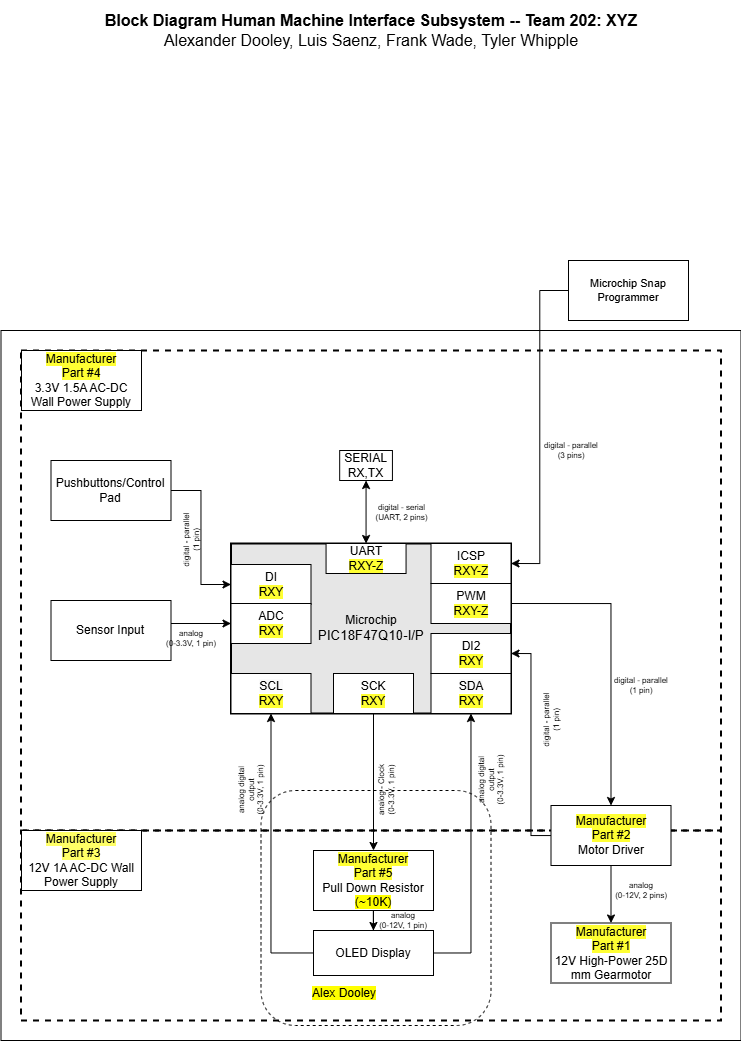

The diagram above was exported from draw.io. Its source (the exported page's mxGraphModel, read from the mxfile embedded in the PNG):
<mxGraphModel dx="3440.5" dy="918" grid="1" gridSize="10" guides="1" tooltips="1" connect="1" arrows="1" fold="1" page="1" pageScale="1.5" pageWidth="1169" pageHeight="827" background="#ffffff" math="0" shadow="0">
  <root>
    <mxCell id="0" style=";html=1;" />
    <mxCell id="1" style=";html=1;" parent="0" />
    <mxCell id="aC57QmPyYTqG6Asludqg-9" value="" style="rounded=0;whiteSpace=wrap;html=1;fontSize=16;" parent="1" vertex="1">
      <mxGeometry x="-20" y="350" width="740" height="710" as="geometry" />
    </mxCell>
    <mxCell id="zSoxXOAhGFOt2usmLHU0-1" value="" style="rounded=0;whiteSpace=wrap;html=1;fillColor=none;dashed=1;strokeWidth=2;" parent="1" vertex="1">
      <mxGeometry y="370" width="700" height="480" as="geometry" />
    </mxCell>
    <mxCell id="zSoxXOAhGFOt2usmLHU0-2" value="" style="rounded=0;whiteSpace=wrap;html=1;fillColor=none;dashed=1;strokeWidth=2;" parent="1" vertex="1">
      <mxGeometry y="850" width="700" height="190" as="geometry" />
    </mxCell>
    <mxCell id="9j5Bc3N9rgv02oG_bQQu-8" value="Sensor Input" style="rounded=0;whiteSpace=wrap;html=1;" parent="1" vertex="1">
      <mxGeometry x="30" y="620" width="120" height="60" as="geometry" />
    </mxCell>
    <mxCell id="HfdlqGOWXsT4h532rxY0-42" style="edgeStyle=orthogonalEdgeStyle;rounded=0;orthogonalLoop=1;jettySize=auto;html=1;entryX=1;entryY=0.5;entryDx=0;entryDy=0;" edge="1" parent="1" source="9j5Bc3N9rgv02oG_bQQu-19" target="HfdlqGOWXsT4h532rxY0-40">
      <mxGeometry relative="1" as="geometry" />
    </mxCell>
    <mxCell id="9j5Bc3N9rgv02oG_bQQu-19" value="&lt;div&gt;&lt;span style=&quot;background-color: rgb(255, 255, 51);&quot;&gt;Manufacturer&lt;/span&gt;&lt;/div&gt;&lt;div&gt;&lt;span style=&quot;background-color: rgb(255, 255, 51);&quot;&gt;Part #2&lt;/span&gt;&lt;/div&gt;&lt;div&gt;Motor Driver&lt;/div&gt;" style="rounded=0;whiteSpace=wrap;html=1;" parent="1" vertex="1">
      <mxGeometry x="530" y="825" width="120" height="60" as="geometry" />
    </mxCell>
    <mxCell id="9j5Bc3N9rgv02oG_bQQu-20" value="&lt;div&gt;&lt;span style=&quot;background-color: rgb(255, 255, 51);&quot;&gt;Manufacturer&lt;/span&gt;&lt;/div&gt;&lt;div&gt;&lt;span style=&quot;background-color: rgb(255, 255, 51);&quot;&gt;Part #1&lt;/span&gt;&lt;/div&gt;&lt;div&gt;&lt;span style=&quot;background-color: rgb(255, 255, 51);&quot;&gt;&lt;/span&gt; 12V High-Power 25D mm Gearmotor&lt;/div&gt;" style="rounded=0;whiteSpace=wrap;html=1;" parent="1" vertex="1">
      <mxGeometry x="530" y="942.5" width="120" height="60" as="geometry" />
    </mxCell>
    <mxCell id="9j5Bc3N9rgv02oG_bQQu-22" style="edgeStyle=orthogonalEdgeStyle;rounded=0;sketch=0;orthogonalLoop=1;jettySize=auto;html=1;entryX=0.5;entryY=0;entryDx=0;entryDy=0;startArrow=none;startFill=0;strokeWidth=1;" parent="1" source="9j5Bc3N9rgv02oG_bQQu-19" target="9j5Bc3N9rgv02oG_bQQu-20" edge="1">
      <mxGeometry x="30" y="40" as="geometry" />
    </mxCell>
    <mxCell id="9j5Bc3N9rgv02oG_bQQu-24" value="Pushbuttons/Control Pad" style="rounded=0;whiteSpace=wrap;html=1;" parent="1" vertex="1">
      <mxGeometry x="30" y="480" width="120" height="60" as="geometry" />
    </mxCell>
    <mxCell id="9j5Bc3N9rgv02oG_bQQu-37" value="&lt;div&gt;&lt;div&gt;&lt;span style=&quot;background-color: rgb(255, 255, 51);&quot;&gt;Manufacturer&lt;/span&gt;&lt;/div&gt;&lt;div&gt;&lt;span style=&quot;background-color: rgb(255, 255, 51);&quot;&gt;Part #5&lt;br&gt;&lt;/span&gt;&lt;/div&gt;Pull Down Resistor&lt;/div&gt;&lt;div&gt;&lt;span style=&quot;background-color: rgb(255, 255, 0);&quot;&gt;(~10K)&lt;/span&gt;&lt;br&gt;&lt;/div&gt;" style="rounded=0;whiteSpace=wrap;html=1;" parent="1" vertex="1">
      <mxGeometry x="292.5" y="870" width="120" height="60" as="geometry" />
    </mxCell>
    <mxCell id="9j5Bc3N9rgv02oG_bQQu-47" value="" style="group;strokeWidth=1;" parent="1" vertex="1" connectable="0">
      <mxGeometry x="240" y="563" width="267.5" height="197" as="geometry" />
    </mxCell>
    <mxCell id="9j5Bc3N9rgv02oG_bQQu-6" value="&lt;div&gt;Microchip&lt;/div&gt;&lt;div&gt;&lt;span style=&quot;font-size: 10pt ; font-family: &amp;#34;arial&amp;#34; ; font-style: normal&quot;&gt;PIC18F47Q10-I/P&lt;/span&gt;&lt;/div&gt;" style="rounded=0;whiteSpace=wrap;html=1;strokeWidth=2;fillColor=#E6E6E6;" parent="9j5Bc3N9rgv02oG_bQQu-47" vertex="1">
      <mxGeometry x="-30" width="280" height="170" as="geometry" />
    </mxCell>
    <mxCell id="9j5Bc3N9rgv02oG_bQQu-29" value="&lt;div&gt;DI&lt;/div&gt;&lt;span style=&quot;background-color: rgb(255 , 255 , 51)&quot;&gt;RXY&lt;/span&gt;" style="rounded=0;whiteSpace=wrap;html=1;" parent="9j5Bc3N9rgv02oG_bQQu-47" vertex="1">
      <mxGeometry x="-30" y="21" width="80" height="40" as="geometry" />
    </mxCell>
    <mxCell id="9j5Bc3N9rgv02oG_bQQu-33" value="&lt;div&gt;PWM&lt;br&gt;&lt;/div&gt;&lt;div&gt;&lt;span style=&quot;background-color: rgb(255 , 255 , 51)&quot;&gt;RXY-Z&lt;/span&gt;&lt;/div&gt;" style="rounded=0;whiteSpace=wrap;html=1;" parent="9j5Bc3N9rgv02oG_bQQu-47" vertex="1">
      <mxGeometry x="170" y="40" width="80" height="40" as="geometry" />
    </mxCell>
    <mxCell id="9j5Bc3N9rgv02oG_bQQu-40" value="&lt;div&gt;UART&lt;/div&gt;&lt;span style=&quot;background-color: rgb(255 , 255 , 51)&quot;&gt;RXY-Z&lt;/span&gt;" style="rounded=0;whiteSpace=wrap;html=1;" parent="9j5Bc3N9rgv02oG_bQQu-47" vertex="1">
      <mxGeometry x="65.06" width="80" height="30" as="geometry" />
    </mxCell>
    <mxCell id="aC57QmPyYTqG6Asludqg-1" value="&lt;div&gt;ICSP&lt;/div&gt;&lt;span style=&quot;background-color: rgb(255 , 255 , 51)&quot;&gt;RXY-Z&lt;/span&gt;" style="rounded=0;whiteSpace=wrap;html=1;" parent="9j5Bc3N9rgv02oG_bQQu-47" vertex="1">
      <mxGeometry x="170" width="80" height="40" as="geometry" />
    </mxCell>
    <mxCell id="9j5Bc3N9rgv02oG_bQQu-30" value="&lt;div&gt;ADC&lt;/div&gt;&lt;div&gt;&lt;span style=&quot;background-color: rgb(255 , 255 , 51)&quot;&gt;RXY&lt;/span&gt;&lt;/div&gt;" style="rounded=0;whiteSpace=wrap;html=1;" parent="9j5Bc3N9rgv02oG_bQQu-47" vertex="1">
      <mxGeometry x="-30" y="60" width="80" height="40" as="geometry" />
    </mxCell>
    <mxCell id="9j5Bc3N9rgv02oG_bQQu-31" value="&lt;div&gt;SCK&lt;/div&gt;&lt;span style=&quot;background-color: rgb(255, 255, 51);&quot;&gt;RXY&lt;/span&gt;" style="rounded=0;whiteSpace=wrap;html=1;" parent="9j5Bc3N9rgv02oG_bQQu-47" vertex="1">
      <mxGeometry x="72.5" y="130" width="80" height="40" as="geometry" />
    </mxCell>
    <mxCell id="HfdlqGOWXsT4h532rxY0-17" value="&lt;div&gt;&lt;span style=&quot;color: light-dark(rgb(0, 0, 0), rgb(255, 255, 255)); background-color: rgb(251, 251, 251);&quot;&gt;SDA&lt;/span&gt;&lt;/div&gt;&lt;div&gt;&lt;span style=&quot;background-color: light-dark(rgb(255, 255, 51), rgb(43, 43, 0)); color: light-dark(rgb(0, 0, 0), rgb(255, 255, 255));&quot;&gt;RXY&lt;/span&gt;&lt;/div&gt;" style="rounded=0;whiteSpace=wrap;html=1;" vertex="1" parent="9j5Bc3N9rgv02oG_bQQu-47">
      <mxGeometry x="170" y="130" width="80" height="40" as="geometry" />
    </mxCell>
    <mxCell id="HfdlqGOWXsT4h532rxY0-32" value="&lt;div&gt;&lt;span style=&quot;color: light-dark(rgb(0, 0, 0), rgb(255, 255, 255)); background-color: rgb(251, 251, 251);&quot;&gt;SCL&lt;/span&gt;&lt;/div&gt;&lt;div&gt;&lt;span style=&quot;background-color: light-dark(rgb(255, 255, 51), rgb(43, 43, 0)); color: light-dark(rgb(0, 0, 0), rgb(255, 255, 255));&quot;&gt;RXY&lt;/span&gt;&lt;/div&gt;" style="rounded=0;whiteSpace=wrap;html=1;" vertex="1" parent="9j5Bc3N9rgv02oG_bQQu-47">
      <mxGeometry x="-30" y="130" width="80" height="40" as="geometry" />
    </mxCell>
    <mxCell id="HfdlqGOWXsT4h532rxY0-40" value="&lt;div&gt;DI2&lt;/div&gt;&lt;span style=&quot;background-color: rgb(255, 255, 51);&quot;&gt;RXY&lt;/span&gt;" style="rounded=0;whiteSpace=wrap;html=1;" vertex="1" parent="9j5Bc3N9rgv02oG_bQQu-47">
      <mxGeometry x="170" y="90" width="80" height="40" as="geometry" />
    </mxCell>
    <mxCell id="9j5Bc3N9rgv02oG_bQQu-26" style="edgeStyle=orthogonalEdgeStyle;rounded=0;sketch=0;orthogonalLoop=1;jettySize=auto;html=1;entryX=0;entryY=0.5;entryDx=0;entryDy=0;startArrow=none;startFill=0;strokeWidth=1;" parent="1" source="9j5Bc3N9rgv02oG_bQQu-24" target="9j5Bc3N9rgv02oG_bQQu-29" edge="1">
      <mxGeometry x="30" y="40" as="geometry" />
    </mxCell>
    <mxCell id="HfdlqGOWXsT4h532rxY0-21" style="edgeStyle=orthogonalEdgeStyle;rounded=0;orthogonalLoop=1;jettySize=auto;html=1;exitX=1;exitY=0.5;exitDx=0;exitDy=0;" edge="1" parent="1" source="_skWGeGQ9FX85H6YMqPT-2" target="HfdlqGOWXsT4h532rxY0-17">
      <mxGeometry relative="1" as="geometry" />
    </mxCell>
    <mxCell id="HfdlqGOWXsT4h532rxY0-37" style="edgeStyle=orthogonalEdgeStyle;rounded=0;orthogonalLoop=1;jettySize=auto;html=1;entryX=0.5;entryY=1;entryDx=0;entryDy=0;" edge="1" parent="1" source="_skWGeGQ9FX85H6YMqPT-2" target="HfdlqGOWXsT4h532rxY0-32">
      <mxGeometry relative="1" as="geometry" />
    </mxCell>
    <mxCell id="_skWGeGQ9FX85H6YMqPT-2" value="OLED Display" style="rounded=0;whiteSpace=wrap;html=1;" parent="1" vertex="1">
      <mxGeometry x="292.5" y="950" width="120" height="45" as="geometry" />
    </mxCell>
    <mxCell id="_skWGeGQ9FX85H6YMqPT-3" style="edgeStyle=orthogonalEdgeStyle;rounded=0;orthogonalLoop=1;jettySize=auto;html=1;" parent="1" source="9j5Bc3N9rgv02oG_bQQu-37" target="_skWGeGQ9FX85H6YMqPT-2" edge="1">
      <mxGeometry x="30" y="40" as="geometry" />
    </mxCell>
    <mxCell id="JOMnKlJys3NHe0t_5HwK-2" value="&lt;div style=&quot;font-size: 8px&quot;&gt;digital - parallel&lt;/div&gt;&lt;div style=&quot;font-size: 8px&quot;&gt;(1 pin)&lt;br&gt;&lt;/div&gt;" style="text;html=1;strokeColor=none;fillColor=none;align=center;verticalAlign=middle;whiteSpace=wrap;rounded=0;fontSize=8;rotation=-90;" parent="1" vertex="1">
      <mxGeometry x="140" y="550" width="60" height="20" as="geometry" />
    </mxCell>
    <mxCell id="JOMnKlJys3NHe0t_5HwK-3" value="&lt;div style=&quot;font-size: 8px&quot;&gt;&lt;div&gt;analog&lt;/div&gt;&lt;div&gt;(0-3.3V, 1 pin)&lt;/div&gt;&lt;/div&gt;" style="text;html=1;strokeColor=none;fillColor=none;align=center;verticalAlign=middle;whiteSpace=wrap;rounded=0;fontSize=8;rotation=0;" parent="1" vertex="1">
      <mxGeometry x="140" y="648" width="60" height="20" as="geometry" />
    </mxCell>
    <mxCell id="jpkk4kh-KNIoBJhRxnaC-2" value="&lt;div style=&quot;font-size: 8px&quot;&gt;analog - Clock&lt;/div&gt;&lt;div style=&quot;font-size: 8px&quot;&gt;(0-3.3V, 1 pin)&lt;/div&gt;" style="text;html=1;strokeColor=none;fillColor=none;align=center;verticalAlign=middle;whiteSpace=wrap;rounded=0;fontSize=8;rotation=-90;" parent="1" vertex="1">
      <mxGeometry x="335" y="800" width="60" height="20" as="geometry" />
    </mxCell>
    <mxCell id="jpkk4kh-KNIoBJhRxnaC-5" value="&lt;div style=&quot;font-size: 8px&quot;&gt;digital - parallel&lt;br&gt;&lt;/div&gt;&lt;div style=&quot;font-size: 8px&quot;&gt;(1 pin)&lt;/div&gt;" style="text;html=1;strokeColor=none;fillColor=none;align=center;verticalAlign=middle;whiteSpace=wrap;rounded=0;fontSize=8;rotation=0;" parent="1" vertex="1">
      <mxGeometry x="590" y="695" width="60" height="20" as="geometry" />
    </mxCell>
    <mxCell id="jpkk4kh-KNIoBJhRxnaC-6" value="&lt;div style=&quot;font-size: 8px&quot;&gt;analog&lt;/div&gt;&lt;div style=&quot;font-size: 8px&quot;&gt;(0-12V, 1 pin)&lt;br&gt;&lt;/div&gt;" style="text;html=1;strokeColor=none;fillColor=none;align=center;verticalAlign=middle;whiteSpace=wrap;rounded=0;fontSize=8;rotation=0;" parent="1" vertex="1">
      <mxGeometry x="352.5" y="930" width="60" height="20" as="geometry" />
    </mxCell>
    <mxCell id="jpkk4kh-KNIoBJhRxnaC-7" value="&lt;div style=&quot;font-size: 8px&quot;&gt;analog&lt;br&gt;&lt;/div&gt;&lt;div style=&quot;font-size: 8px&quot;&gt;(0-12V, 2 pins)&lt;br&gt;&lt;/div&gt;" style="text;html=1;strokeColor=none;fillColor=none;align=center;verticalAlign=middle;whiteSpace=wrap;rounded=0;fontSize=8;rotation=0;" parent="1" vertex="1">
      <mxGeometry x="590" y="900" width="60" height="20" as="geometry" />
    </mxCell>
    <mxCell id="J8ns3n-xOa6iXa_PQh_Z-11" value="&lt;p style=&quot;line-height: 120%&quot;&gt;&lt;span style=&quot;background-color: rgb(255, 255, 51);&quot;&gt;Manufacturer &lt;br&gt;Part #4&lt;/span&gt;&lt;br&gt;3.3V 1.5A AC-DC Wall Power Supply&lt;br&gt;&lt;/p&gt;" style="rounded=0;whiteSpace=wrap;html=1;" parent="1" vertex="1">
      <mxGeometry x="0.5" y="370" width="120" height="60" as="geometry" />
    </mxCell>
    <mxCell id="J8ns3n-xOa6iXa_PQh_Z-14" value="&lt;span style=&quot;background-color: rgb(255, 255, 102);&quot;&gt;Manufacturer&lt;/span&gt;&lt;div&gt;&lt;span style=&quot;background-color: rgb(255, 255, 102);&quot;&gt;Part #3&lt;/span&gt;&lt;/div&gt;&lt;div&gt;12V 1A AC-DC Wall Power Supply&lt;/div&gt;" style="rounded=0;whiteSpace=wrap;html=1;" parent="1" vertex="1">
      <mxGeometry x="0.5" y="850" width="120" height="60" as="geometry" />
    </mxCell>
    <mxCell id="aC57QmPyYTqG6Asludqg-2" value="&lt;div style=&quot;font-size: 8px;&quot;&gt;digital - serial&lt;br style=&quot;font-size: 8px;&quot;&gt;(UART, 2 pins)&lt;/div&gt;" style="edgeStyle=orthogonalEdgeStyle;rounded=0;orthogonalLoop=1;jettySize=auto;html=1;fontSize=8;startArrow=classic;startFill=1;" parent="1" source="9j5Bc3N9rgv02oG_bQQu-41" target="9j5Bc3N9rgv02oG_bQQu-40" edge="1">
      <mxGeometry x="-0.0013" y="-35" relative="1" as="geometry">
        <mxPoint x="70" as="offset" />
      </mxGeometry>
    </mxCell>
    <mxCell id="aC57QmPyYTqG6Asludqg-8" value="&lt;div style=&quot;font-size: 16px&quot;&gt;&lt;b style=&quot;font-size: 16px&quot;&gt;Block Diagram Human Machine Interface Subsystem -- Team 202: XYZ&lt;/b&gt;&lt;/div&gt;&lt;div style=&quot;font-size: 16px&quot;&gt;Alexander Dooley, Luis Saenz, Frank Wade, Tyler Whipple&lt;br style=&quot;font-size: 16px&quot;&gt;&lt;/div&gt;" style="text;html=1;strokeColor=none;fillColor=none;align=center;verticalAlign=middle;whiteSpace=wrap;rounded=0;fontSize=16;" parent="1" vertex="1">
      <mxGeometry x="20" y="20" width="660" height="60" as="geometry" />
    </mxCell>
    <mxCell id="aC57QmPyYTqG6Asludqg-13" style="edgeStyle=orthogonalEdgeStyle;rounded=0;orthogonalLoop=1;jettySize=auto;html=1;entryX=1;entryY=0.5;entryDx=0;entryDy=0;startArrow=none;startFill=0;endArrow=classic;fontSize=11;strokeWidth=1;sketch=0;" parent="1" source="aC57QmPyYTqG6Asludqg-10" target="aC57QmPyYTqG6Asludqg-1" edge="1">
      <mxGeometry relative="1" as="geometry" />
    </mxCell>
    <mxCell id="aC57QmPyYTqG6Asludqg-10" value="Microchip Snap Programmer" style="rounded=0;whiteSpace=wrap;html=1;fontSize=11;" parent="1" vertex="1">
      <mxGeometry x="547.5" y="280" width="120" height="60" as="geometry" />
    </mxCell>
    <mxCell id="qvk3YT8bBgQgHgqkpW-t-2" value="&lt;div style=&quot;font-size: 8px&quot;&gt;digital - parallel&lt;br&gt;&lt;/div&gt;&lt;div style=&quot;font-size: 8px&quot;&gt;(3 pins)&lt;/div&gt;" style="text;html=1;strokeColor=none;fillColor=none;align=center;verticalAlign=middle;whiteSpace=wrap;rounded=0;fontSize=8;rotation=0;" parent="1" vertex="1">
      <mxGeometry x="520" y="460" width="60" height="20" as="geometry" />
    </mxCell>
    <mxCell id="S8yp5X4-lJhxRksTFqpk-5" value="&lt;span style=&quot;background-color: rgb(255, 255, 0);&quot;&gt;Alex Dooley&lt;/span&gt;" style="text;html=1;strokeColor=none;fillColor=none;align=left;verticalAlign=middle;whiteSpace=wrap;rounded=0;dashed=1;" parent="1" vertex="1">
      <mxGeometry x="290" y="1002.5" width="120" height="20" as="geometry" />
    </mxCell>
    <mxCell id="S8yp5X4-lJhxRksTFqpk-12" style="edgeStyle=orthogonalEdgeStyle;rounded=0;orthogonalLoop=1;jettySize=auto;html=1;exitX=1;exitY=0.5;exitDx=0;exitDy=0;entryX=0.5;entryY=0;entryDx=0;entryDy=0;" parent="1" source="9j5Bc3N9rgv02oG_bQQu-33" target="9j5Bc3N9rgv02oG_bQQu-19" edge="1">
      <mxGeometry relative="1" as="geometry">
        <mxPoint x="490" y="683" as="sourcePoint" />
        <mxPoint x="527.5" y="692" as="targetPoint" />
      </mxGeometry>
    </mxCell>
    <mxCell id="9j5Bc3N9rgv02oG_bQQu-41" value="&lt;div&gt;SERIAL&lt;/div&gt;RX,TX" style="rounded=0;whiteSpace=wrap;html=1;" parent="1" vertex="1">
      <mxGeometry x="318.6788990825688" y="470" width="52.75229357798166" height="30" as="geometry" />
    </mxCell>
    <mxCell id="HfdlqGOWXsT4h532rxY0-4" value="" style="endArrow=classic;html=1;rounded=0;exitX=1;exitY=0.5;exitDx=0;exitDy=0;entryX=0;entryY=0.5;entryDx=0;entryDy=0;" edge="1" parent="1" target="9j5Bc3N9rgv02oG_bQQu-30">
      <mxGeometry width="50" height="50" relative="1" as="geometry">
        <mxPoint x="150" y="643" as="sourcePoint" />
        <mxPoint x="350" y="550" as="targetPoint" />
      </mxGeometry>
    </mxCell>
    <mxCell id="HfdlqGOWXsT4h532rxY0-7" value="" style="endArrow=classic;html=1;rounded=0;exitX=0.5;exitY=1;exitDx=0;exitDy=0;entryX=0.5;entryY=0;entryDx=0;entryDy=0;" edge="1" parent="1" source="9j5Bc3N9rgv02oG_bQQu-31" target="9j5Bc3N9rgv02oG_bQQu-37">
      <mxGeometry width="50" height="50" relative="1" as="geometry">
        <mxPoint x="350" y="690" as="sourcePoint" />
        <mxPoint x="400" y="640" as="targetPoint" />
      </mxGeometry>
    </mxCell>
    <mxCell id="HfdlqGOWXsT4h532rxY0-38" value="&lt;div style=&quot;font-size: 8px&quot;&gt;analog digital output&lt;/div&gt;&lt;div style=&quot;font-size: 8px&quot;&gt;(0-3.3V, 1 pin)&lt;/div&gt;" style="text;html=1;strokeColor=none;fillColor=none;align=center;verticalAlign=middle;whiteSpace=wrap;rounded=0;fontSize=8;rotation=-90;" vertex="1" parent="1">
      <mxGeometry x="440" y="790" width="60" height="20" as="geometry" />
    </mxCell>
    <mxCell id="HfdlqGOWXsT4h532rxY0-39" value="&lt;div style=&quot;font-size: 8px&quot;&gt;analog digital output&lt;/div&gt;&lt;div style=&quot;font-size: 8px&quot;&gt;(0-3.3V, 1 pin)&lt;/div&gt;" style="text;html=1;strokeColor=none;fillColor=none;align=center;verticalAlign=middle;whiteSpace=wrap;rounded=0;fontSize=8;rotation=-90;" vertex="1" parent="1">
      <mxGeometry x="200" y="800" width="60" height="20" as="geometry" />
    </mxCell>
    <mxCell id="HfdlqGOWXsT4h532rxY0-43" value="&lt;div style=&quot;font-size: 8px&quot;&gt;digital - parallel&lt;/div&gt;&lt;div style=&quot;font-size: 8px&quot;&gt;(1 pin)&lt;br&gt;&lt;/div&gt;" style="text;html=1;strokeColor=none;fillColor=none;align=center;verticalAlign=middle;whiteSpace=wrap;rounded=0;fontSize=8;rotation=-90;" vertex="1" parent="1">
      <mxGeometry x="500" y="730" width="60" height="20" as="geometry" />
    </mxCell>
    <mxCell id="HfdlqGOWXsT4h532rxY0-44" value="" style="rounded=1;whiteSpace=wrap;html=1;fillColor=none;dashed=1;" vertex="1" parent="1">
      <mxGeometry x="240" y="810" width="230" height="235" as="geometry" />
    </mxCell>
  </root>
</mxGraphModel>